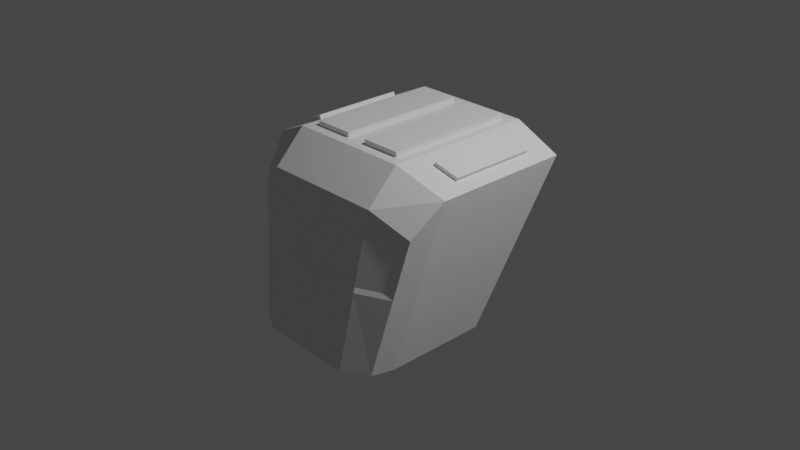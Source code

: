 # Source: Creating_the_Cockpit.blend  (saved by Blender 3.0.42; exported with 4.5.12 LTS)
import bpy
from mathutils import Matrix  # noqa: F401  (used for matrix-valued properties, if any)

bpy.ops.wm.read_factory_settings(use_empty=True)
scene = bpy.context.scene
scene.name = 'Scene'

# ---- collections
col_collection = bpy.data.collections.new('Collection'); scene.collection.children.link(col_collection)

# ---- materials (node trees are filled in below, after node groups)
mat_material = bpy.data.materials.new('Material')
mat_material.alpha_threshold = 0.0
mat_material.use_transparent_shadow = False
mat_material.line_color = (0.0, 0.0, 0.0, 1.0)

# ---- material node trees
mat_material.use_nodes = True; mat_material.node_tree.nodes.clear()
_N = mat_material.node_tree.nodes; _L = mat_material.node_tree.links
n0 = _N.new('ShaderNodeOutputMaterial'); n0.name = 'Material Output'; n0.location = (300, 300)
n1 = _N.new('ShaderNodeBsdfPrincipled'); n1.name = 'Principled BSDF'; n1.location = (10, 300)
n1.distribution = 'GGX'
n1.subsurface_method = 'RANDOM_WALK_SKIN'
n1.inputs[2].default_value = 0.4
n1.inputs[3].default_value = 1.45
n1.inputs[27].default_value = (0.0, 0.0, 0.0, 1.0)
n1.inputs[28].default_value = 1.0
_L.new(n1.outputs[0], n0.inputs[0])
n0.is_active_output = True

# ---- world
world_world = bpy.data.worlds.new('World'); scene.world = world_world
world_world.use_nodes = True; world_world.node_tree.nodes.clear()
_N = world_world.node_tree.nodes; _L = world_world.node_tree.links
n0 = _N.new('ShaderNodeOutputWorld'); n0.name = 'World Output'; n0.location = (300, 300)
n1 = _N.new('ShaderNodeBackground'); n1.name = 'Background'; n1.location = (10, 300)
n1.inputs[0].default_value = (0.05088, 0.05088, 0.05088, 1.0)
_L.new(n1.outputs[0], n0.inputs[0])
n0.is_active_output = True
world_world.color = (0.05088, 0.05088, 0.05088)
world_world.use_sun_shadow = False
world_world.sun_shadow_jitter_overblur = 0.0

# ---- cameras
cam_camera = bpy.data.cameras.new('Camera')
cam_camera.clip_end = 100.0
cam_camera.ortho_scale = 7.314

# ---- lights
light_light = bpy.data.lights.new('Light', 'POINT')
light_light.transmission_factor = 0.0
light_light.energy = 1000.0
light_light.shadow_soft_size = 0.1
light_light.shadow_maximum_resolution = 0.006
light_light.use_absolute_resolution = True

# ---- meshes
me_cube = bpy.data.meshes.new('Cube')
me_cube.from_pydata([(1.029, 0.6933, 0.8302), (0.8651, 0.252, -1.0), (1.037, -0.8413, 0.4249), (0.7934, -1.109, -1.0), (0.0, 0.252, -1.0), (0.0, -1.0, 0.6581), (0.0, -1.267, -1.0), (0.0, 1.0, 1.0), (0.5151, -1.267, -1.0), (0.5466, 0.8815, 1.0), (0.5151, 0.252, -1.0), (0.6651, -1.0, 0.6581), (1.029, -0.2626, 0.8302), (0.8651, -0.883, -1.0), (0.0, -1.015, -1.0), (0.0, -0.6684, 1.0), (0.5466, -0.5499, 1.0), (0.5151, -1.015, -1.0), (0.9948, 0.5755, -0.236), (0.9326, -0.9559, -0.1861), (0.0, -1.134, -0.171), (0.5898, -1.134, -0.1742), (1.003, -0.7234, -0.1872), (0.6476, -1.001, 0.5956), (0.0, -1.001, 0.5956), (0.9686, -0.8646, 0.3944), (0.8784, -0.9634, -0.1329), (0.0, -1.117, -0.1199), (0.5826, -1.117, -0.1227), (0.8052, 0.5874, -0.1762), (0.7324, 0.406, -0.6046), (0.6203, 0.8255, 0.517), (0.9007, 0.8255, 0.3862), (0.5361, 0.406, -0.6046), (0.0, 0.406, -0.6046), (0.0, 0.8255, 0.517), (0.8052, 0.7717, -0.1762), (0.7324, 0.5903, -0.6046), (0.6203, 1.01, 0.517), (0.9007, 1.01, 0.3862), (0.5361, 0.5903, -0.6046), (0.0, 0.5903, -0.6046), (0.0, 0.7553, -0.1635), (0.0, 1.01, 0.517), (0.5691, 0.7549, -0.1646), (0.8009, 0.6933, 0.9367), (0.1185, 0.8815, 1.0), (0.8009, -0.323, 0.9367), (0.1185, -0.5499, 1.0), (0.1185, 0.8815, 1.054), (0.1185, -0.5499, 1.054), (0.5466, 0.8815, 1.054), (0.5466, -0.5499, 1.054), (0.6651, 1.0, 1.0), (1.165, 1.0, 0.7668), (1.165, -0.536, 0.7668), (0.6651, -0.6684, 1.0), (0.8196, 0.6933, 0.9766), (1.048, 0.6933, 0.8701), (1.048, -0.2626, 0.8701), (0.8196, -0.323, 0.9766)], [], [(17, 13, 3, 8), (22, 55, 2, 19), (18, 1, 30, 29), (11, 5, 24, 23), (56, 15, 5, 11), (55, 56, 11, 2), (21, 19, 26, 28), (7, 53, 31, 35), (14, 17, 8, 6), (4, 10, 17, 14), (47, 12, 59, 60), (48, 16, 52, 50), (18, 54, 55, 22), (10, 1, 13, 17), (1, 18, 22, 13), (53, 54, 32, 31), (3, 19, 21, 8), (8, 21, 20, 6), (10, 4, 34, 33), (13, 22, 19, 3), (28, 23, 24, 27), (26, 25, 23, 28), (19, 2, 25, 26), (20, 21, 28, 27), (2, 11, 23, 25), (32, 29, 36, 39), (29, 30, 37, 36), (33, 34, 41, 40), (35, 31, 38, 43), (54, 18, 29, 32), (1, 10, 33, 30), (44, 38, 39, 36), (42, 43, 38, 44), (41, 42, 44, 40), (40, 44, 36, 37), (30, 33, 40, 37), (31, 32, 39, 38), (46, 9, 53, 7), (48, 46, 7, 15), (9, 16, 56, 53), (16, 48, 15, 56), (51, 49, 50, 52), (46, 48, 50, 49), (16, 9, 51, 52), (9, 46, 49, 51), (45, 0, 54, 53), (0, 12, 55, 54), (47, 45, 53, 56), (12, 47, 56, 55), (58, 57, 60, 59), (12, 0, 58, 59), (45, 47, 60, 57), (0, 45, 57, 58)])
_uv = me_cube.uv_layers.new(name='UVMap')
_uv.uv.foreach_set('vector', [0.3125, 0.7085, 0.375, 0.7085, 0.375, 0.75, 0.3125, 0.75, 0.49, 0.7085, 0.625, 0.7085, 0.625, 0.75, 0.5178, 0.75, 0.4831, 0.5, 0.375, 0.5, 0.375, 0.5, 0.4831, 0.5, 0.6875, 0.75, 0.75, 0.75, 0.75, 0.75, 0.6875, 0.75, 0.6875, 0.7085, 0.75, 0.7085, 0.75, 0.75, 0.6875, 0.75, 0.625, 0.7085, 0.6875, 0.7085, 0.6875, 0.75, 0.625, 0.75, 0.4995, 0.8125, 0.5178, 0.75, 0.5178, 0.75, 0.4995, 0.8125, 0.75, 0.5, 0.6875, 0.5, 0.6875, 0.5, 0.75, 0.5, 0.25, 0.7085, 0.3125, 0.7085, 0.3125, 0.75, 0.25, 0.75, 0.25, 0.5, 0.3125, 0.5, 0.3125, 0.7085, 0.25, 0.7085, 0.6766, 0.696, 0.6359, 0.6956, 0.6359, 0.6956, 0.6766, 0.696, 0.7389, 0.6937, 0.6986, 0.6937, 0.6986, 0.6937, 0.7389, 0.6937, 0.4831, 0.5, 0.625, 0.5, 0.625, 0.7085, 0.49, 0.7085, 0.3125, 0.5, 0.375, 0.5, 0.375, 0.7085, 0.3125, 0.7085, 0.375, 0.5, 0.4831, 0.5, 0.49, 0.7085, 0.375, 0.7085, 0.6875, 0.5, 0.625, 0.5, 0.625, 0.5, 0.6875, 0.5, 0.375, 0.75, 0.5178, 0.75, 0.4995, 0.8125, 0.375, 0.8125, 0.375, 0.8125, 0.4995, 0.8125, 0.5, 0.875, 0.375, 0.875, 0.3125, 0.5, 0.25, 0.5, 0.25, 0.5, 0.3125, 0.5, 0.375, 0.7085, 0.49, 0.7085, 0.5178, 0.75, 0.375, 0.75, 0.4995, 0.8125, 0.625, 0.8125, 0.625, 0.875, 0.5, 0.875, 0.5178, 0.75, 0.625, 0.75, 0.625, 0.8125, 0.4995, 0.8125, 0.5178, 0.75, 0.625, 0.75, 0.625, 0.75, 0.5178, 0.75, 0.5, 0.875, 0.4995, 0.8125, 0.4995, 0.8125, 0.5, 0.875, 0.625, 0.75, 0.6875, 0.75, 0.6875, 0.75, 0.625, 0.75, 0.625, 0.5, 0.4831, 0.5, 0.4831, 0.5, 0.625, 0.5, 0.4831, 0.5, 0.375, 0.5, 0.375, 0.5, 0.4831, 0.5, 0.3125, 0.5, 0.25, 0.5, 0.25, 0.5, 0.3125, 0.5, 0.75, 0.5, 0.6875, 0.5, 0.6875, 0.5, 0.75, 0.5, 0.625, 0.5, 0.4831, 0.5, 0.4831, 0.5, 0.625, 0.5, 0.375, 0.5, 0.3125, 0.5, 0.3125, 0.5, 0.375, 0.5, 0.4731, 0.4375, 0.625, 0.4375, 0.625, 0.5, 0.4831, 0.5, 0.4733, 0.375, 0.625, 0.375, 0.625, 0.4375, 0.4731, 0.4375, 0.375, 0.375, 0.4733, 0.375, 0.4731, 0.4375, 0.375, 0.4375, 0.375, 0.4375, 0.4731, 0.4375, 0.4831, 0.5, 0.375, 0.5, 0.375, 0.5, 0.3125, 0.5, 0.3125, 0.5, 0.375, 0.5, 0.6875, 0.5, 0.625, 0.5, 0.625, 0.5, 0.6875, 0.5, 0.7389, 0.5148, 0.6986, 0.5148, 0.6875, 0.5, 0.75, 0.5, 0.7389, 0.6937, 0.7389, 0.5148, 0.75, 0.5, 0.75, 0.7085, 0.6986, 0.5148, 0.6986, 0.6937, 0.6875, 0.7085, 0.6875, 0.5, 0.6986, 0.6937, 0.7389, 0.6937, 0.75, 0.7085, 0.6875, 0.7085, 0.6986, 0.5148, 0.7389, 0.5148, 0.7389, 0.6937, 0.6986, 0.6937, 0.7389, 0.5148, 0.7389, 0.6937, 0.7389, 0.6937, 0.7389, 0.5148, 0.6986, 0.6937, 0.6986, 0.5148, 0.6986, 0.5148, 0.6986, 0.6937, 0.6986, 0.5148, 0.7389, 0.5148, 0.7389, 0.5148, 0.6986, 0.5148, 0.6766, 0.5123, 0.6359, 0.5127, 0.625, 0.5, 0.6875, 0.5, 0.6359, 0.5127, 0.6359, 0.6956, 0.625, 0.7085, 0.625, 0.5, 0.6766, 0.696, 0.6766, 0.5123, 0.6875, 0.5, 0.6875, 0.7085, 0.6359, 0.6956, 0.6766, 0.696, 0.6875, 0.7085, 0.625, 0.7085, 0.6359, 0.5127, 0.6766, 0.5123, 0.6766, 0.696, 0.6359, 0.6956, 0.6359, 0.6956, 0.6359, 0.5127, 0.6359, 0.5127, 0.6359, 0.6956, 0.6766, 0.5123, 0.6766, 0.696, 0.6766, 0.696, 0.6766, 0.5123, 0.6359, 0.5127, 0.6766, 0.5123, 0.6766, 0.5123, 0.6359, 0.5127])
me_cube.materials.append(mat_material)
me_cube.use_remesh_preserve_volume = False
me_cube.use_remesh_preserve_attributes = False
me_cube.use_mirror_vertex_groups = False
me_cube.update()

# ---- objects
ob_cube = bpy.data.objects.new('Cube', me_cube)
ob_light = bpy.data.objects.new('Light', light_light)
ob_camera = bpy.data.objects.new('Camera', cam_camera)

# ---- transforms, parenting, visibility, modifiers, constraints
ob_cube.location = (0.0, 0.0, 0.0)
ob_cube.lock_rotations_4d = False
ob_cube.empty_display_type = 'ARROWS'
ob_cube.lineart.crease_threshold = 0.0
_m = ob_cube.modifiers.new('Mirror', 'MIRROR')
_m.use_clip = True
ob_light.location = (4.076, 1.005, 5.904)
ob_light.rotation_euler = (0.6503, 0.05522, 1.866)
ob_light.lock_rotations_4d = False
ob_light.empty_display_type = 'ARROWS'
ob_light.color = (0.0, 0.0, 0.0, 0.0)
ob_light.lineart.crease_threshold = 0.0
ob_camera.location = (7.359, -6.926, 4.958)
ob_camera.rotation_euler = (1.109, 0.0, 0.8149)
ob_camera.lock_rotations_4d = False
ob_camera.empty_display_type = 'ARROWS'
ob_camera.color = (0.0, 0.0, 0.0, 0.0)
ob_camera.display_type = 'WIRE'
ob_camera.lineart.crease_threshold = 0.0

# ---- collection membership
col_collection.objects.link(ob_cube)
col_collection.objects.link(ob_light)
col_collection.objects.link(ob_camera)

# ---- scene / render settings (as saved in the file)
scene.camera = ob_camera
scene.frame_start = 1; scene.frame_end = 250; scene.frame_set(14)
scene.render.engine = 'BLENDER_EEVEE_NEXT'
scene.cycles.sampling_pattern = 'TABULATED_SOBOL'
scene.cycles.use_light_tree = False
scene.view_settings.view_transform = 'Filmic'
bpy.context.view_layer.update()
